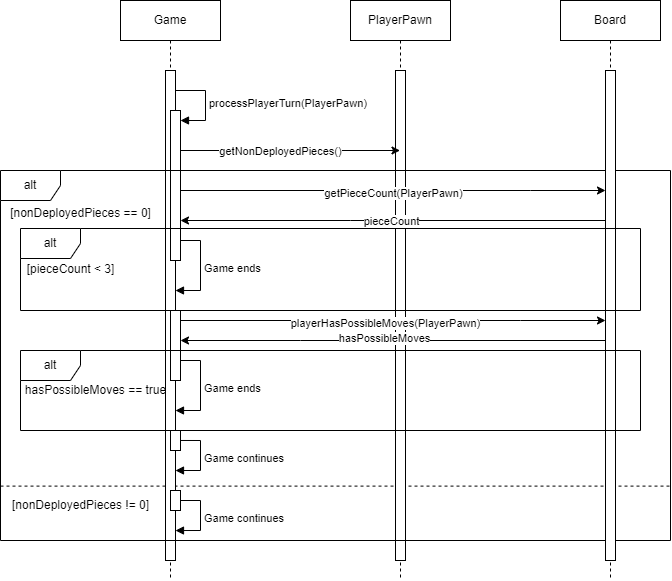

The diagram above was exported from draw.io. Its source (the exported page's mxGraphModel, read from the mxfile embedded in the PNG):
<mxGraphModel dx="1959" dy="675" grid="1" gridSize="10" guides="1" tooltips="1" connect="1" arrows="1" fold="1" page="1" pageScale="1" pageWidth="827" pageHeight="1169" math="0" shadow="0">
  <root>
    <mxCell id="0" />
    <mxCell id="1" parent="0" />
    <mxCell id="UbwbVZlafkCvSESewvlY-1" value="" style="endArrow=none;dashed=1;html=1;rounded=0;entryX=1;entryY=0.853;entryDx=0;entryDy=0;entryPerimeter=0;exitX=0;exitY=0.853;exitDx=0;exitDy=0;exitPerimeter=0;" parent="1" source="MVqVEJirNHyTnB5au5rk-1" target="MVqVEJirNHyTnB5au5rk-1" edge="1">
      <mxGeometry width="50" height="50" relative="1" as="geometry">
        <mxPoint x="25.200000000000045" y="812.4300000000001" as="sourcePoint" />
        <mxPoint x="390" y="709.5" as="targetPoint" />
      </mxGeometry>
    </mxCell>
    <mxCell id="gsqMg7ripacnr8tgPEZV-9" value="Game" style="shape=umlLifeline;perimeter=lifelinePerimeter;whiteSpace=wrap;html=1;container=0;dropTarget=0;collapsible=0;recursiveResize=0;outlineConnect=0;portConstraint=eastwest;newEdgeStyle={&quot;edgeStyle&quot;:&quot;elbowEdgeStyle&quot;,&quot;elbow&quot;:&quot;vertical&quot;,&quot;curved&quot;:0,&quot;rounded&quot;:0};" parent="1" vertex="1">
      <mxGeometry x="60" y="480" width="100" height="580" as="geometry" />
    </mxCell>
    <mxCell id="gsqMg7ripacnr8tgPEZV-10" value="" style="html=1;points=[];perimeter=orthogonalPerimeter;outlineConnect=0;targetShapes=umlLifeline;portConstraint=eastwest;newEdgeStyle={&quot;edgeStyle&quot;:&quot;elbowEdgeStyle&quot;,&quot;elbow&quot;:&quot;vertical&quot;,&quot;curved&quot;:0,&quot;rounded&quot;:0};" parent="gsqMg7ripacnr8tgPEZV-9" vertex="1">
      <mxGeometry x="45" y="70" width="10" height="490" as="geometry" />
    </mxCell>
    <mxCell id="gsqMg7ripacnr8tgPEZV-41" value="" style="html=1;points=[];perimeter=orthogonalPerimeter;outlineConnect=0;targetShapes=umlLifeline;portConstraint=eastwest;newEdgeStyle={&quot;edgeStyle&quot;:&quot;elbowEdgeStyle&quot;,&quot;elbow&quot;:&quot;vertical&quot;,&quot;curved&quot;:0,&quot;rounded&quot;:0};" parent="gsqMg7ripacnr8tgPEZV-9" vertex="1">
      <mxGeometry x="50" y="110" width="10" height="150" as="geometry" />
    </mxCell>
    <mxCell id="gsqMg7ripacnr8tgPEZV-42" value="processPlayerTurn(PlayerPawn)" style="html=1;align=left;spacingLeft=2;endArrow=block;rounded=0;edgeStyle=orthogonalEdgeStyle;curved=0;rounded=0;" parent="gsqMg7ripacnr8tgPEZV-9" target="gsqMg7ripacnr8tgPEZV-41" edge="1">
      <mxGeometry relative="1" as="geometry">
        <mxPoint x="55" y="90" as="sourcePoint" />
        <Array as="points">
          <mxPoint x="85" y="120" />
        </Array>
      </mxGeometry>
    </mxCell>
    <mxCell id="Ks7mZxw8ZygdgsUVK0Iy-32" value="" style="html=1;points=[];perimeter=orthogonalPerimeter;outlineConnect=0;targetShapes=umlLifeline;portConstraint=eastwest;newEdgeStyle={&quot;edgeStyle&quot;:&quot;elbowEdgeStyle&quot;,&quot;elbow&quot;:&quot;vertical&quot;,&quot;curved&quot;:0,&quot;rounded&quot;:0};" parent="gsqMg7ripacnr8tgPEZV-9" vertex="1">
      <mxGeometry x="50" y="310" width="10" height="70" as="geometry" />
    </mxCell>
    <mxCell id="Ks7mZxw8ZygdgsUVK0Iy-15" style="edgeStyle=elbowEdgeStyle;rounded=0;orthogonalLoop=1;jettySize=auto;html=1;elbow=vertical;curved=0;" parent="1" edge="1">
      <mxGeometry relative="1" as="geometry">
        <Array as="points">
          <mxPoint x="228" y="640" />
        </Array>
      </mxGeometry>
    </mxCell>
    <mxCell id="Ks7mZxw8ZygdgsUVK0Iy-16" value="nonDeployedPieces" style="edgeLabel;html=1;align=center;verticalAlign=middle;resizable=0;points=[];" parent="Ks7mZxw8ZygdgsUVK0Iy-15" connectable="0" vertex="1">
      <mxGeometry x="0.107" relative="1" as="geometry">
        <mxPoint as="offset" />
      </mxGeometry>
    </mxCell>
    <mxCell id="UG7lQiUtWUuPmWozrEz8-1" value="PlayerPawn" style="shape=umlLifeline;perimeter=lifelinePerimeter;whiteSpace=wrap;html=1;container=0;dropTarget=0;collapsible=0;recursiveResize=0;outlineConnect=0;portConstraint=eastwest;newEdgeStyle={&quot;edgeStyle&quot;:&quot;elbowEdgeStyle&quot;,&quot;elbow&quot;:&quot;vertical&quot;,&quot;curved&quot;:0,&quot;rounded&quot;:0};" parent="1" vertex="1">
      <mxGeometry x="290" y="480" width="100" height="580" as="geometry" />
    </mxCell>
    <mxCell id="UG7lQiUtWUuPmWozrEz8-2" value="" style="html=1;points=[];perimeter=orthogonalPerimeter;outlineConnect=0;targetShapes=umlLifeline;portConstraint=eastwest;newEdgeStyle={&quot;edgeStyle&quot;:&quot;elbowEdgeStyle&quot;,&quot;elbow&quot;:&quot;vertical&quot;,&quot;curved&quot;:0,&quot;rounded&quot;:0};" parent="UG7lQiUtWUuPmWozrEz8-1" vertex="1">
      <mxGeometry x="45" y="70" width="10" height="490" as="geometry" />
    </mxCell>
    <mxCell id="Ks7mZxw8ZygdgsUVK0Iy-17" style="edgeStyle=elbowEdgeStyle;rounded=0;orthogonalLoop=1;jettySize=auto;html=1;elbow=vertical;curved=0;" parent="1" source="Ks7mZxw8ZygdgsUVK0Iy-5" target="gsqMg7ripacnr8tgPEZV-41" edge="1">
      <mxGeometry relative="1" as="geometry">
        <Array as="points">
          <mxPoint x="290" y="700" />
        </Array>
      </mxGeometry>
    </mxCell>
    <mxCell id="Ks7mZxw8ZygdgsUVK0Iy-18" value="pieceCount" style="edgeLabel;html=1;align=center;verticalAlign=middle;resizable=0;points=[];" parent="Ks7mZxw8ZygdgsUVK0Iy-17" connectable="0" vertex="1">
      <mxGeometry x="0.0122" relative="1" as="geometry">
        <mxPoint as="offset" />
      </mxGeometry>
    </mxCell>
    <mxCell id="UG7lQiUtWUuPmWozrEz8-5" style="edgeStyle=elbowEdgeStyle;rounded=0;orthogonalLoop=1;jettySize=auto;html=1;elbow=vertical;curved=0;" parent="1" source="gsqMg7ripacnr8tgPEZV-41" target="UG7lQiUtWUuPmWozrEz8-1" edge="1">
      <mxGeometry relative="1" as="geometry">
        <Array as="points">
          <mxPoint x="270" y="630" />
        </Array>
      </mxGeometry>
    </mxCell>
    <mxCell id="UG7lQiUtWUuPmWozrEz8-6" value="getNonDeployedPieces()" style="edgeLabel;html=1;align=center;verticalAlign=middle;resizable=0;points=[];" parent="UG7lQiUtWUuPmWozrEz8-5" connectable="0" vertex="1">
      <mxGeometry x="-0.098" relative="1" as="geometry">
        <mxPoint as="offset" />
      </mxGeometry>
    </mxCell>
    <mxCell id="MVqVEJirNHyTnB5au5rk-1" value="alt" style="shape=umlFrame;whiteSpace=wrap;html=1;pointerEvents=0;" parent="1" vertex="1">
      <mxGeometry x="-60" y="650" width="670" height="370" as="geometry" />
    </mxCell>
    <mxCell id="Ks7mZxw8ZygdgsUVK0Iy-1" value="[nonDeployedPieces == 0]" style="text;html=1;align=center;verticalAlign=middle;resizable=0;points=[];autosize=1;strokeColor=none;fillColor=none;" parent="1" vertex="1">
      <mxGeometry x="-60" y="678" width="160" height="30" as="geometry" />
    </mxCell>
    <mxCell id="Ks7mZxw8ZygdgsUVK0Iy-2" value="[nonDeployedPieces != 0]" style="text;html=1;align=center;verticalAlign=middle;resizable=0;points=[];autosize=1;strokeColor=none;fillColor=none;" parent="1" vertex="1">
      <mxGeometry x="-60" y="970" width="160" height="30" as="geometry" />
    </mxCell>
    <mxCell id="Ks7mZxw8ZygdgsUVK0Iy-4" value="Board" style="shape=umlLifeline;perimeter=lifelinePerimeter;whiteSpace=wrap;html=1;container=0;dropTarget=0;collapsible=0;recursiveResize=0;outlineConnect=0;portConstraint=eastwest;newEdgeStyle={&quot;edgeStyle&quot;:&quot;elbowEdgeStyle&quot;,&quot;elbow&quot;:&quot;vertical&quot;,&quot;curved&quot;:0,&quot;rounded&quot;:0};" parent="1" vertex="1">
      <mxGeometry x="500" y="480" width="100" height="580" as="geometry" />
    </mxCell>
    <mxCell id="Ks7mZxw8ZygdgsUVK0Iy-5" value="" style="html=1;points=[];perimeter=orthogonalPerimeter;outlineConnect=0;targetShapes=umlLifeline;portConstraint=eastwest;newEdgeStyle={&quot;edgeStyle&quot;:&quot;elbowEdgeStyle&quot;,&quot;elbow&quot;:&quot;vertical&quot;,&quot;curved&quot;:0,&quot;rounded&quot;:0};" parent="Ks7mZxw8ZygdgsUVK0Iy-4" vertex="1">
      <mxGeometry x="45" y="70" width="10" height="490" as="geometry" />
    </mxCell>
    <mxCell id="Ks7mZxw8ZygdgsUVK0Iy-7" style="edgeStyle=elbowEdgeStyle;rounded=0;orthogonalLoop=1;jettySize=auto;html=1;elbow=vertical;curved=0;" parent="1" source="gsqMg7ripacnr8tgPEZV-41" target="Ks7mZxw8ZygdgsUVK0Iy-5" edge="1">
      <mxGeometry relative="1" as="geometry">
        <Array as="points">
          <mxPoint x="470" y="670" />
          <mxPoint x="320" y="680" />
        </Array>
      </mxGeometry>
    </mxCell>
    <mxCell id="Ks7mZxw8ZygdgsUVK0Iy-8" value="getPieceCount(PlayerPawn)" style="edgeLabel;html=1;align=center;verticalAlign=middle;resizable=0;points=[];" parent="Ks7mZxw8ZygdgsUVK0Iy-7" connectable="0" vertex="1">
      <mxGeometry x="-0.0017" y="-2" relative="1" as="geometry">
        <mxPoint as="offset" />
      </mxGeometry>
    </mxCell>
    <mxCell id="Ks7mZxw8ZygdgsUVK0Iy-9" value="alt" style="shape=umlFrame;whiteSpace=wrap;html=1;pointerEvents=0;" parent="1" vertex="1">
      <mxGeometry x="-40" y="708" width="620" height="82" as="geometry" />
    </mxCell>
    <mxCell id="Ks7mZxw8ZygdgsUVK0Iy-11" value="[pieceCount &amp;lt; 3]" style="text;html=1;align=center;verticalAlign=middle;resizable=0;points=[];autosize=1;strokeColor=none;fillColor=none;" parent="1" vertex="1">
      <mxGeometry x="-45" y="734" width="110" height="30" as="geometry" />
    </mxCell>
    <mxCell id="Ks7mZxw8ZygdgsUVK0Iy-24" value="Game ends" style="html=1;align=left;spacingLeft=2;endArrow=block;rounded=0;edgeStyle=orthogonalEdgeStyle;curved=0;rounded=0;" parent="1" edge="1">
      <mxGeometry relative="1" as="geometry">
        <mxPoint x="120" y="720" as="sourcePoint" />
        <Array as="points">
          <mxPoint x="140" y="720" />
          <mxPoint x="140" y="770" />
        </Array>
        <mxPoint x="115" y="770" as="targetPoint" />
      </mxGeometry>
    </mxCell>
    <mxCell id="Ks7mZxw8ZygdgsUVK0Iy-25" value="alt" style="shape=umlFrame;whiteSpace=wrap;html=1;pointerEvents=0;" parent="1" vertex="1">
      <mxGeometry x="-40" y="830" width="620" height="80" as="geometry" />
    </mxCell>
    <mxCell id="Ks7mZxw8ZygdgsUVK0Iy-26" style="edgeStyle=elbowEdgeStyle;rounded=0;orthogonalLoop=1;jettySize=auto;html=1;elbow=vertical;curved=0;" parent="1" source="Ks7mZxw8ZygdgsUVK0Iy-32" target="Ks7mZxw8ZygdgsUVK0Iy-5" edge="1">
      <mxGeometry relative="1" as="geometry">
        <mxPoint x="540" y="800" as="targetPoint" />
        <Array as="points">
          <mxPoint x="460" y="800" />
        </Array>
      </mxGeometry>
    </mxCell>
    <mxCell id="Ks7mZxw8ZygdgsUVK0Iy-27" value="playerHasPossibleMoves(PlayerPawn)" style="edgeLabel;html=1;align=center;verticalAlign=middle;resizable=0;points=[];" parent="Ks7mZxw8ZygdgsUVK0Iy-26" connectable="0" vertex="1">
      <mxGeometry x="-0.0419" y="-2" relative="1" as="geometry">
        <mxPoint as="offset" />
      </mxGeometry>
    </mxCell>
    <mxCell id="Ks7mZxw8ZygdgsUVK0Iy-28" style="edgeStyle=elbowEdgeStyle;rounded=0;orthogonalLoop=1;jettySize=auto;html=1;elbow=vertical;curved=0;" parent="1" source="Ks7mZxw8ZygdgsUVK0Iy-5" target="Ks7mZxw8ZygdgsUVK0Iy-32" edge="1">
      <mxGeometry relative="1" as="geometry">
        <Array as="points">
          <mxPoint x="240" y="820" />
        </Array>
      </mxGeometry>
    </mxCell>
    <mxCell id="Ks7mZxw8ZygdgsUVK0Iy-29" value="hasPossibleMoves" style="edgeLabel;html=1;align=center;verticalAlign=middle;resizable=0;points=[];" parent="Ks7mZxw8ZygdgsUVK0Iy-28" connectable="0" vertex="1">
      <mxGeometry x="0.0452" y="-3" relative="1" as="geometry">
        <mxPoint as="offset" />
      </mxGeometry>
    </mxCell>
    <mxCell id="Ks7mZxw8ZygdgsUVK0Iy-30" value="hasPossibleMoves == true" style="text;html=1;align=center;verticalAlign=middle;resizable=0;points=[];autosize=1;strokeColor=none;fillColor=none;" parent="1" vertex="1">
      <mxGeometry x="-45" y="855" width="160" height="30" as="geometry" />
    </mxCell>
    <mxCell id="Ks7mZxw8ZygdgsUVK0Iy-23" value="" style="html=1;points=[];perimeter=orthogonalPerimeter;outlineConnect=0;targetShapes=umlLifeline;portConstraint=eastwest;newEdgeStyle={&quot;edgeStyle&quot;:&quot;elbowEdgeStyle&quot;,&quot;elbow&quot;:&quot;vertical&quot;,&quot;curved&quot;:0,&quot;rounded&quot;:0};" parent="1" vertex="1">
      <mxGeometry x="110" y="910" width="10" height="20" as="geometry" />
    </mxCell>
    <mxCell id="Ks7mZxw8ZygdgsUVK0Iy-33" value="Game ends" style="html=1;align=left;spacingLeft=2;endArrow=block;rounded=0;edgeStyle=orthogonalEdgeStyle;curved=0;rounded=0;" parent="1" edge="1">
      <mxGeometry relative="1" as="geometry">
        <mxPoint x="120" y="840" as="sourcePoint" />
        <Array as="points">
          <mxPoint x="140" y="840" />
          <mxPoint x="140" y="890" />
        </Array>
        <mxPoint x="115" y="890" as="targetPoint" />
      </mxGeometry>
    </mxCell>
    <mxCell id="Ks7mZxw8ZygdgsUVK0Iy-34" value="" style="html=1;points=[];perimeter=orthogonalPerimeter;outlineConnect=0;targetShapes=umlLifeline;portConstraint=eastwest;newEdgeStyle={&quot;edgeStyle&quot;:&quot;elbowEdgeStyle&quot;,&quot;elbow&quot;:&quot;vertical&quot;,&quot;curved&quot;:0,&quot;rounded&quot;:0};" parent="1" vertex="1">
      <mxGeometry x="110" y="970" width="10" height="20" as="geometry" />
    </mxCell>
    <mxCell id="Ks7mZxw8ZygdgsUVK0Iy-35" value="Game continues" style="html=1;align=left;spacingLeft=2;endArrow=block;rounded=0;edgeStyle=orthogonalEdgeStyle;curved=0;rounded=0;" parent="1" target="gsqMg7ripacnr8tgPEZV-10" edge="1">
      <mxGeometry relative="1" as="geometry">
        <mxPoint x="120" y="919.97" as="sourcePoint" />
        <Array as="points">
          <mxPoint x="140" y="920" />
          <mxPoint x="140" y="950" />
        </Array>
        <mxPoint x="115" y="969.97" as="targetPoint" />
      </mxGeometry>
    </mxCell>
    <mxCell id="Ks7mZxw8ZygdgsUVK0Iy-36" value="Game continues" style="html=1;align=left;spacingLeft=2;endArrow=block;rounded=0;edgeStyle=orthogonalEdgeStyle;curved=0;rounded=0;" parent="1" edge="1">
      <mxGeometry relative="1" as="geometry">
        <mxPoint x="120" y="980" as="sourcePoint" />
        <Array as="points">
          <mxPoint x="140" y="980.03" />
          <mxPoint x="140" y="1010.03" />
        </Array>
        <mxPoint x="115" y="1010.03" as="targetPoint" />
      </mxGeometry>
    </mxCell>
  </root>
</mxGraphModel>